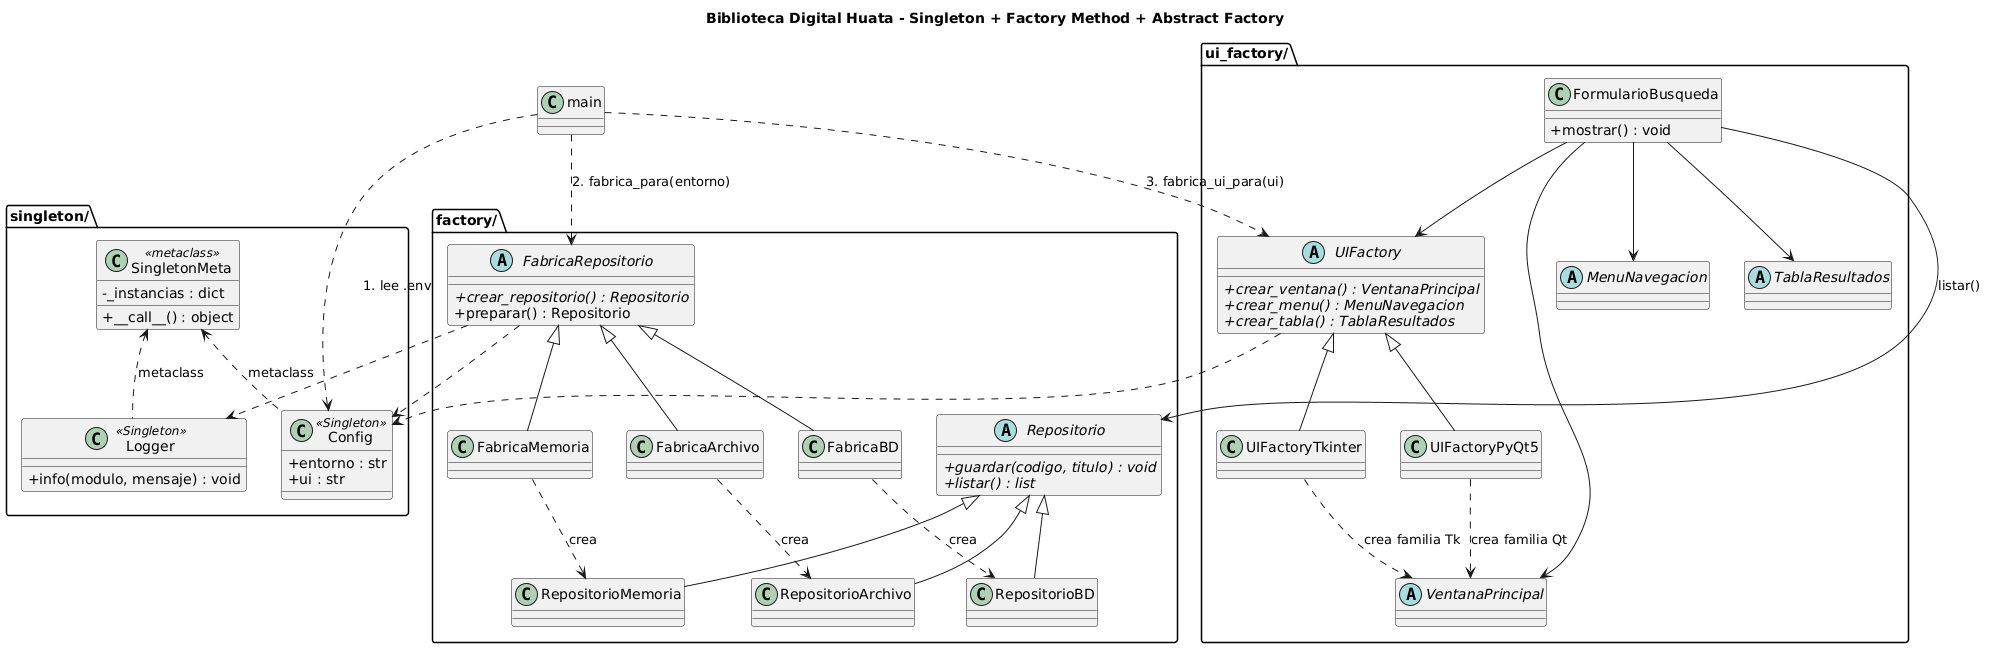

The diagram above was rendered by PlantUML. Its source (embedded in the PNG):
@startuml
title Biblioteca Digital Huata - Singleton + Factory Method + Abstract Factory
skinparam classAttributeIconSize 0

package "singleton/" {
  class SingletonMeta <<metaclass>> {
    - _instancias : dict
    + __call__() : object
  }
  class Logger <<Singleton>> {
    + info(modulo, mensaje) : void
  }
  class Config <<Singleton>> {
    + entorno : str
    + ui : str
  }
  SingletonMeta <.. Logger : metaclass
  SingletonMeta <.. Config : metaclass
}

package "factory/" {
  abstract class FabricaRepositorio {
    + {abstract} crear_repositorio() : Repositorio
    + preparar() : Repositorio
  }
  class FabricaMemoria
  class FabricaArchivo
  class FabricaBD
  abstract class Repositorio {
    + {abstract} guardar(codigo, titulo) : void
    + {abstract} listar() : list
  }
  class RepositorioMemoria
  class RepositorioArchivo
  class RepositorioBD

  FabricaRepositorio <|-- FabricaMemoria
  FabricaRepositorio <|-- FabricaArchivo
  FabricaRepositorio <|-- FabricaBD
  Repositorio <|-- RepositorioMemoria
  Repositorio <|-- RepositorioArchivo
  Repositorio <|-- RepositorioBD
  FabricaMemoria ..> RepositorioMemoria : crea
  FabricaArchivo ..> RepositorioArchivo : crea
  FabricaBD ..> RepositorioBD : crea
}

package "ui_factory/" {
  abstract class UIFactory {
    + {abstract} crear_ventana() : VentanaPrincipal
    + {abstract} crear_menu() : MenuNavegacion
    + {abstract} crear_tabla() : TablaResultados
  }
  class UIFactoryTkinter
  class UIFactoryPyQt5
  abstract class VentanaPrincipal
  abstract class MenuNavegacion
  abstract class TablaResultados
  class FormularioBusqueda {
    + mostrar() : void
  }
  UIFactory <|-- UIFactoryTkinter
  UIFactory <|-- UIFactoryPyQt5
  FormularioBusqueda --> UIFactory
  FormularioBusqueda --> VentanaPrincipal
  FormularioBusqueda --> MenuNavegacion
  FormularioBusqueda --> TablaResultados
  UIFactoryTkinter ..> VentanaPrincipal : crea familia Tk
  UIFactoryPyQt5 ..> VentanaPrincipal : crea familia Qt
}

class main

main ..> Config : 1. lee .env
main ..> FabricaRepositorio : 2. fabrica_para(entorno)
main ..> UIFactory : 3. fabrica_ui_para(ui)
FormularioBusqueda --> Repositorio : listar()
FabricaRepositorio ..> Logger
FabricaRepositorio ..> Config
UIFactory ..> Config
@enduml